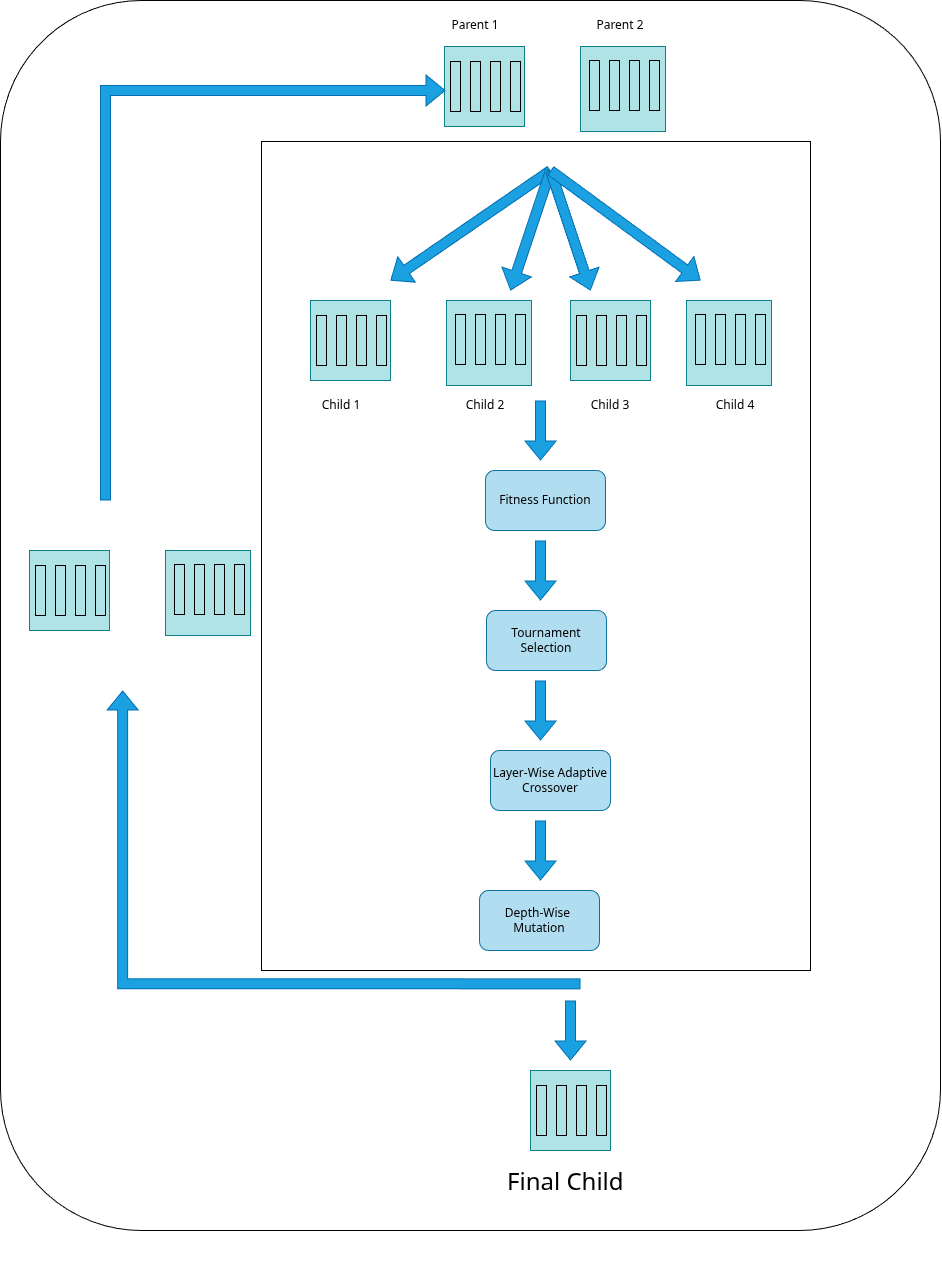

The diagram above was exported from draw.io. Its source (the exported page's mxGraphModel, read from the mxfile embedded in the PNG):
<mxGraphModel dx="2740" dy="1089" grid="1" gridSize="10" guides="1" tooltips="1" connect="1" arrows="1" fold="1" page="1" pageScale="1" pageWidth="850" pageHeight="1100" background="light-dark(#FFFFFF,#121212)" math="0" shadow="0">
  <root>
    <mxCell id="0" />
    <mxCell id="1" parent="0" />
    <mxCell id="bN-zSsYLE9r3vHtDnOiK-177" parent="1" style="rounded=1;whiteSpace=wrap;html=1;" value="" vertex="1">
      <mxGeometry height="1230" width="940" x="-150" y="30" as="geometry" />
    </mxCell>
    <mxCell id="vgShEJzjqfdvTX0tsFBF-56" parent="1" style="whiteSpace=wrap;html=1;aspect=fixed;fillColor=#b0e3e6;strokeColor=#0e8088;" value="" vertex="1">
      <mxGeometry height="80" width="80" x="380" y="1100" as="geometry" />
    </mxCell>
    <mxCell id="bN-zSsYLE9r3vHtDnOiK-21" parent="1" style="rounded=0;whiteSpace=wrap;html=1;fillColor=light-dark(#FFFFFF,#000000);fontColor=#000000;strokeColor=default;gradientColor=none;fillStyle=auto;" value="" vertex="1">
      <mxGeometry height="829" width="549" x="111" y="171" as="geometry" />
    </mxCell>
    <mxCell id="vgShEJzjqfdvTX0tsFBF-27" parent="1" style="whiteSpace=wrap;html=1;aspect=fixed;fillColor=#b0e3e6;strokeColor=#0e8088;" value="" vertex="1">
      <mxGeometry height="80" width="80" x="294" y="76" as="geometry" />
    </mxCell>
    <mxCell id="vgShEJzjqfdvTX0tsFBF-28" parent="1" style="whiteSpace=wrap;html=1;aspect=fixed;fillColor=#b0e3e6;strokeColor=#0e8088;" value="" vertex="1">
      <mxGeometry height="85" width="85" x="430" y="76" as="geometry" />
    </mxCell>
    <mxCell id="vgShEJzjqfdvTX0tsFBF-39" parent="1" style="whiteSpace=wrap;html=1;aspect=fixed;fillColor=#b0e3e6;strokeColor=#0e8088;" value="" vertex="1">
      <mxGeometry height="80" width="80" x="160" y="330" as="geometry" />
    </mxCell>
    <mxCell id="vgShEJzjqfdvTX0tsFBF-40" parent="1" style="whiteSpace=wrap;html=1;aspect=fixed;fillColor=#b0e3e6;strokeColor=#0e8088;" value="" vertex="1">
      <mxGeometry height="85" width="85" x="296" y="330" as="geometry" />
    </mxCell>
    <mxCell id="vgShEJzjqfdvTX0tsFBF-49" parent="1" style="whiteSpace=wrap;html=1;aspect=fixed;fillColor=#b0e3e6;strokeColor=#0e8088;" value="" vertex="1">
      <mxGeometry height="80" width="80" x="420" y="330" as="geometry" />
    </mxCell>
    <mxCell id="bN-zSsYLE9r3vHtDnOiK-11" parent="1" style="whiteSpace=wrap;html=1;aspect=fixed;fillColor=#b0e3e6;strokeColor=#0e8088;" value="" vertex="1">
      <mxGeometry height="80" width="80" x="-121" y="580" as="geometry" />
    </mxCell>
    <mxCell id="bN-zSsYLE9r3vHtDnOiK-12" parent="1" style="whiteSpace=wrap;html=1;aspect=fixed;fillColor=#b0e3e6;strokeColor=#0e8088;" value="" vertex="1">
      <mxGeometry height="85" width="85" x="15" y="580" as="geometry" />
    </mxCell>
    <mxCell id="vgShEJzjqfdvTX0tsFBF-50" parent="1" style="whiteSpace=wrap;html=1;aspect=fixed;fillColor=#b0e3e6;strokeColor=#0e8088;" value="" vertex="1">
      <mxGeometry height="85" width="85" x="536" y="330" as="geometry" />
    </mxCell>
    <mxCell id="vgShEJzjqfdvTX0tsFBF-1" parent="1" style="rounded=0;whiteSpace=wrap;html=1;fillColor=none;" value="" vertex="1">
      <mxGeometry height="50" width="10" x="300" y="91" as="geometry" />
    </mxCell>
    <mxCell id="vgShEJzjqfdvTX0tsFBF-4" parent="1" style="rounded=0;whiteSpace=wrap;html=1;fillColor=none;" value="" vertex="1">
      <mxGeometry height="50" width="10" x="320" y="91" as="geometry" />
    </mxCell>
    <mxCell id="vgShEJzjqfdvTX0tsFBF-5" parent="1" style="rounded=0;whiteSpace=wrap;html=1;fillColor=none;" value="" vertex="1">
      <mxGeometry height="50" width="10" x="340" y="91" as="geometry" />
    </mxCell>
    <mxCell id="vgShEJzjqfdvTX0tsFBF-6" parent="1" style="rounded=0;whiteSpace=wrap;html=1;fillColor=none;" value="" vertex="1">
      <mxGeometry height="50" width="10" x="360" y="91" as="geometry" />
    </mxCell>
    <mxCell id="vgShEJzjqfdvTX0tsFBF-7" parent="1" style="rounded=0;whiteSpace=wrap;html=1;fillColor=none;" value="" vertex="1">
      <mxGeometry height="50" width="10" x="439" y="90" as="geometry" />
    </mxCell>
    <mxCell id="vgShEJzjqfdvTX0tsFBF-8" parent="1" style="rounded=0;whiteSpace=wrap;html=1;fillColor=none;" value="" vertex="1">
      <mxGeometry height="50" width="10" x="459" y="90" as="geometry" />
    </mxCell>
    <mxCell id="vgShEJzjqfdvTX0tsFBF-9" parent="1" style="rounded=0;whiteSpace=wrap;html=1;fillColor=none;" value="" vertex="1">
      <mxGeometry height="50" width="10" x="479" y="90" as="geometry" />
    </mxCell>
    <mxCell id="vgShEJzjqfdvTX0tsFBF-10" parent="1" style="rounded=0;whiteSpace=wrap;html=1;fillColor=none;" value="" vertex="1">
      <mxGeometry height="50" width="10" x="499" y="90" as="geometry" />
    </mxCell>
    <mxCell id="vgShEJzjqfdvTX0tsFBF-31" parent="1" style="rounded=0;whiteSpace=wrap;html=1;fillColor=none;" value="" vertex="1">
      <mxGeometry height="50" width="10" x="166" y="345" as="geometry" />
    </mxCell>
    <mxCell id="vgShEJzjqfdvTX0tsFBF-32" parent="1" style="rounded=0;whiteSpace=wrap;html=1;fillColor=none;" value="" vertex="1">
      <mxGeometry height="50" width="10" x="186" y="345" as="geometry" />
    </mxCell>
    <mxCell id="vgShEJzjqfdvTX0tsFBF-33" parent="1" style="rounded=0;whiteSpace=wrap;html=1;fillColor=none;" value="" vertex="1">
      <mxGeometry height="50" width="10" x="206" y="345" as="geometry" />
    </mxCell>
    <mxCell id="vgShEJzjqfdvTX0tsFBF-34" parent="1" style="rounded=0;whiteSpace=wrap;html=1;fillColor=none;" value="" vertex="1">
      <mxGeometry height="50" width="10" x="226" y="345" as="geometry" />
    </mxCell>
    <mxCell id="vgShEJzjqfdvTX0tsFBF-35" parent="1" style="rounded=0;whiteSpace=wrap;html=1;fillColor=none;" value="" vertex="1">
      <mxGeometry height="50" width="10" x="305" y="344" as="geometry" />
    </mxCell>
    <mxCell id="vgShEJzjqfdvTX0tsFBF-36" parent="1" style="rounded=0;whiteSpace=wrap;html=1;fillColor=none;" value="" vertex="1">
      <mxGeometry height="50" width="10" x="325" y="344" as="geometry" />
    </mxCell>
    <mxCell id="vgShEJzjqfdvTX0tsFBF-37" parent="1" style="rounded=0;whiteSpace=wrap;html=1;fillColor=none;" value="" vertex="1">
      <mxGeometry height="50" width="10" x="345" y="344" as="geometry" />
    </mxCell>
    <mxCell id="vgShEJzjqfdvTX0tsFBF-38" parent="1" style="rounded=0;whiteSpace=wrap;html=1;fillColor=none;" value="" vertex="1">
      <mxGeometry height="50" width="10" x="365" y="344" as="geometry" />
    </mxCell>
    <mxCell id="vgShEJzjqfdvTX0tsFBF-41" parent="1" style="rounded=0;whiteSpace=wrap;html=1;fillColor=none;" value="" vertex="1">
      <mxGeometry height="50" width="10" x="426" y="345" as="geometry" />
    </mxCell>
    <mxCell id="vgShEJzjqfdvTX0tsFBF-42" parent="1" style="rounded=0;whiteSpace=wrap;html=1;fillColor=none;" value="" vertex="1">
      <mxGeometry height="50" width="10" x="446" y="345" as="geometry" />
    </mxCell>
    <mxCell id="vgShEJzjqfdvTX0tsFBF-43" parent="1" style="rounded=0;whiteSpace=wrap;html=1;fillColor=none;" value="" vertex="1">
      <mxGeometry height="50" width="10" x="466" y="345" as="geometry" />
    </mxCell>
    <mxCell id="vgShEJzjqfdvTX0tsFBF-44" parent="1" style="rounded=0;whiteSpace=wrap;html=1;fillColor=none;" value="" vertex="1">
      <mxGeometry height="50" width="10" x="486" y="345" as="geometry" />
    </mxCell>
    <mxCell id="vgShEJzjqfdvTX0tsFBF-45" parent="1" style="rounded=0;whiteSpace=wrap;html=1;fillColor=none;" value="" vertex="1">
      <mxGeometry height="50" width="10" x="545" y="344" as="geometry" />
    </mxCell>
    <mxCell id="vgShEJzjqfdvTX0tsFBF-46" parent="1" style="rounded=0;whiteSpace=wrap;html=1;fillColor=none;" value="" vertex="1">
      <mxGeometry height="50" width="10" x="565" y="344" as="geometry" />
    </mxCell>
    <mxCell id="vgShEJzjqfdvTX0tsFBF-47" parent="1" style="rounded=0;whiteSpace=wrap;html=1;fillColor=none;" value="" vertex="1">
      <mxGeometry height="50" width="10" x="585" y="344" as="geometry" />
    </mxCell>
    <mxCell id="vgShEJzjqfdvTX0tsFBF-48" parent="1" style="rounded=0;whiteSpace=wrap;html=1;fillColor=none;" value="" vertex="1">
      <mxGeometry height="50" width="10" x="605" y="344" as="geometry" />
    </mxCell>
    <mxCell id="vgShEJzjqfdvTX0tsFBF-51" parent="1" style="rounded=1;whiteSpace=wrap;html=1;fillColor=#b1ddf0;strokeColor=#10739e;" value="Fitness Function" vertex="1">
      <mxGeometry height="60" width="120" x="335" y="500" as="geometry" />
    </mxCell>
    <mxCell id="vgShEJzjqfdvTX0tsFBF-52" parent="1" style="rounded=0;whiteSpace=wrap;html=1;fillColor=none;" value="" vertex="1">
      <mxGeometry height="50" width="10" x="386" y="1115" as="geometry" />
    </mxCell>
    <mxCell id="vgShEJzjqfdvTX0tsFBF-53" parent="1" style="rounded=0;whiteSpace=wrap;html=1;fillColor=none;" value="" vertex="1">
      <mxGeometry height="50" width="10" x="406" y="1115" as="geometry" />
    </mxCell>
    <mxCell id="vgShEJzjqfdvTX0tsFBF-54" parent="1" style="rounded=0;whiteSpace=wrap;html=1;fillColor=none;" value="" vertex="1">
      <mxGeometry height="50" width="10" x="426" y="1115" as="geometry" />
    </mxCell>
    <mxCell id="vgShEJzjqfdvTX0tsFBF-55" parent="1" style="rounded=0;whiteSpace=wrap;html=1;fillColor=none;" value="" vertex="1">
      <mxGeometry height="50" width="10" x="446" y="1115" as="geometry" />
    </mxCell>
    <mxCell id="vgShEJzjqfdvTX0tsFBF-57" parent="1" style="rounded=1;whiteSpace=wrap;html=1;fillColor=#b1ddf0;strokeColor=#10739e;" value="Tournament Selection" vertex="1">
      <mxGeometry height="60" width="120" x="336" y="640" as="geometry" />
    </mxCell>
    <mxCell id="bN-zSsYLE9r3vHtDnOiK-1" parent="1" style="rounded=1;whiteSpace=wrap;html=1;fillColor=#b1ddf0;strokeColor=#10739e;" value="Layer-Wise Adaptive Crossover" vertex="1">
      <mxGeometry height="60" width="120" x="340" y="780" as="geometry" />
    </mxCell>
    <mxCell id="bN-zSsYLE9r3vHtDnOiK-2" parent="1" style="rounded=1;whiteSpace=wrap;html=1;fillColor=#b1ddf0;strokeColor=#10739e;" value="Depth-Wise&amp;nbsp;&lt;div&gt;Mutation&lt;/div&gt;" vertex="1">
      <mxGeometry height="60" width="120" x="329" y="920" as="geometry" />
    </mxCell>
    <mxCell id="bN-zSsYLE9r3vHtDnOiK-3" parent="1" style="rounded=0;whiteSpace=wrap;html=1;fillColor=none;" value="" vertex="1">
      <mxGeometry height="50" width="10" x="-115" y="595" as="geometry" />
    </mxCell>
    <mxCell id="bN-zSsYLE9r3vHtDnOiK-4" parent="1" style="rounded=0;whiteSpace=wrap;html=1;fillColor=none;" value="" vertex="1">
      <mxGeometry height="50" width="10" x="-95" y="595" as="geometry" />
    </mxCell>
    <mxCell id="bN-zSsYLE9r3vHtDnOiK-5" parent="1" style="rounded=0;whiteSpace=wrap;html=1;fillColor=none;" value="" vertex="1">
      <mxGeometry height="50" width="10" x="-75" y="595" as="geometry" />
    </mxCell>
    <mxCell id="bN-zSsYLE9r3vHtDnOiK-6" parent="1" style="rounded=0;whiteSpace=wrap;html=1;fillColor=none;" value="" vertex="1">
      <mxGeometry height="50" width="10" x="-55" y="595" as="geometry" />
    </mxCell>
    <mxCell id="bN-zSsYLE9r3vHtDnOiK-7" parent="1" style="rounded=0;whiteSpace=wrap;html=1;fillColor=none;" value="" vertex="1">
      <mxGeometry height="50" width="10" x="24" y="594" as="geometry" />
    </mxCell>
    <mxCell id="bN-zSsYLE9r3vHtDnOiK-8" parent="1" style="rounded=0;whiteSpace=wrap;html=1;fillColor=none;" value="" vertex="1">
      <mxGeometry height="50" width="10" x="44" y="594" as="geometry" />
    </mxCell>
    <mxCell id="bN-zSsYLE9r3vHtDnOiK-9" parent="1" style="rounded=0;whiteSpace=wrap;html=1;fillColor=none;" value="" vertex="1">
      <mxGeometry height="50" width="10" x="64" y="594" as="geometry" />
    </mxCell>
    <mxCell id="bN-zSsYLE9r3vHtDnOiK-10" parent="1" style="rounded=0;whiteSpace=wrap;html=1;fillColor=none;" value="" vertex="1">
      <mxGeometry height="50" width="10" x="84" y="594" as="geometry" />
    </mxCell>
    <mxCell id="bN-zSsYLE9r3vHtDnOiK-13" edge="1" parent="1" style="shape=flexArrow;endArrow=classic;html=1;rounded=0;fillColor=#1ba1e2;strokeColor=#006EAF;" value="">
      <mxGeometry height="50" relative="1" width="50" as="geometry">
        <mxPoint x="400" y="200" as="sourcePoint" />
        <mxPoint x="240" y="310" as="targetPoint" />
      </mxGeometry>
    </mxCell>
    <mxCell id="bN-zSsYLE9r3vHtDnOiK-14" edge="1" parent="1" style="shape=flexArrow;endArrow=classic;html=1;rounded=0;fillColor=#1ba1e2;strokeColor=#006EAF;" value="">
      <mxGeometry height="50" relative="1" width="50" as="geometry">
        <mxPoint x="400" y="200" as="sourcePoint" />
        <mxPoint x="360" y="320" as="targetPoint" />
      </mxGeometry>
    </mxCell>
    <mxCell id="bN-zSsYLE9r3vHtDnOiK-15" edge="1" parent="1" style="shape=flexArrow;endArrow=classic;html=1;rounded=0;fillColor=#1ba1e2;strokeColor=#006EAF;" value="">
      <mxGeometry height="50" relative="1" width="50" as="geometry">
        <mxPoint x="400" y="200" as="sourcePoint" />
        <mxPoint x="440" y="320" as="targetPoint" />
      </mxGeometry>
    </mxCell>
    <mxCell id="bN-zSsYLE9r3vHtDnOiK-16" edge="1" parent="1" style="shape=flexArrow;endArrow=classic;html=1;rounded=0;fillColor=#1ba1e2;strokeColor=#006EAF;" value="">
      <mxGeometry height="50" relative="1" width="50" as="geometry">
        <mxPoint x="400" y="200" as="sourcePoint" />
        <mxPoint x="550" y="310" as="targetPoint" />
      </mxGeometry>
    </mxCell>
    <mxCell id="bN-zSsYLE9r3vHtDnOiK-17" edge="1" parent="1" style="shape=flexArrow;endArrow=classic;html=1;rounded=0;fillColor=#1ba1e2;strokeColor=#006EAF;" value="">
      <mxGeometry height="50" relative="1" width="50" as="geometry">
        <mxPoint x="390" y="430" as="sourcePoint" />
        <mxPoint x="390" y="490" as="targetPoint" />
      </mxGeometry>
    </mxCell>
    <mxCell id="bN-zSsYLE9r3vHtDnOiK-18" edge="1" parent="1" style="shape=flexArrow;endArrow=classic;html=1;rounded=0;fillColor=#1ba1e2;strokeColor=#006EAF;" value="">
      <mxGeometry height="50" relative="1" width="50" as="geometry">
        <mxPoint x="390" y="570" as="sourcePoint" />
        <mxPoint x="390" y="630" as="targetPoint" />
      </mxGeometry>
    </mxCell>
    <mxCell id="bN-zSsYLE9r3vHtDnOiK-19" edge="1" parent="1" style="shape=flexArrow;endArrow=classic;html=1;rounded=0;fillColor=#1ba1e2;strokeColor=#006EAF;" value="">
      <mxGeometry height="50" relative="1" width="50" as="geometry">
        <mxPoint x="390" y="710" as="sourcePoint" />
        <mxPoint x="390" y="770" as="targetPoint" />
      </mxGeometry>
    </mxCell>
    <mxCell id="bN-zSsYLE9r3vHtDnOiK-20" edge="1" parent="1" style="shape=flexArrow;endArrow=classic;html=1;rounded=0;fillColor=#1ba1e2;strokeColor=#006EAF;" value="">
      <mxGeometry height="50" relative="1" width="50" as="geometry">
        <mxPoint x="390" y="850" as="sourcePoint" />
        <mxPoint x="390" y="910" as="targetPoint" />
      </mxGeometry>
    </mxCell>
    <mxCell id="bN-zSsYLE9r3vHtDnOiK-22" edge="1" parent="1" style="shape=flexArrow;endArrow=classic;html=1;rounded=0;exitX=0.47;exitY=1.004;exitDx=0;exitDy=0;exitPerimeter=0;edgeStyle=orthogonalEdgeStyle;fillColor=#1ba1e2;strokeColor=#006EAF;" value="">
      <mxGeometry height="50" relative="1" width="50" as="geometry">
        <mxPoint x="429.99999999999994" y="1013.3160000000003" as="sourcePoint" />
        <mxPoint x="-27.83" y="720" as="targetPoint" />
      </mxGeometry>
    </mxCell>
    <mxCell id="bN-zSsYLE9r3vHtDnOiK-23" edge="1" parent="1" style="shape=flexArrow;endArrow=classic;html=1;rounded=0;fillColor=#1ba1e2;strokeColor=#006EAF;" value="">
      <mxGeometry height="50" relative="1" width="50" as="geometry">
        <Array as="points">
          <mxPoint x="-45" y="120" />
        </Array>
        <mxPoint x="-45" y="530" as="sourcePoint" />
        <mxPoint x="295" y="120" as="targetPoint" />
      </mxGeometry>
    </mxCell>
    <mxCell id="bN-zSsYLE9r3vHtDnOiK-24" edge="1" parent="1" style="shape=flexArrow;endArrow=classic;html=1;rounded=0;fillColor=#1ba1e2;strokeColor=#006EAF;" value="">
      <mxGeometry height="50" relative="1" width="50" as="geometry">
        <mxPoint x="420" y="1030" as="sourcePoint" />
        <mxPoint x="420" y="1090" as="targetPoint" />
      </mxGeometry>
    </mxCell>
    <mxCell id="bN-zSsYLE9r3vHtDnOiK-169" parent="1" style="text;html=1;whiteSpace=wrap;strokeColor=none;fillColor=none;align=center;verticalAlign=middle;rounded=0;" value="Parent 1" vertex="1">
      <mxGeometry height="30" width="60" x="295" y="40" as="geometry" />
    </mxCell>
    <mxCell id="bN-zSsYLE9r3vHtDnOiK-170" parent="1" style="text;html=1;whiteSpace=wrap;strokeColor=none;fillColor=none;align=center;verticalAlign=middle;rounded=0;" value="Parent 2" vertex="1">
      <mxGeometry height="30" width="60" x="440" y="40" as="geometry" />
    </mxCell>
    <mxCell id="bN-zSsYLE9r3vHtDnOiK-171" parent="1" style="text;html=1;whiteSpace=wrap;strokeColor=none;fillColor=none;align=center;verticalAlign=middle;rounded=0;" value="Child 1" vertex="1">
      <mxGeometry height="30" width="60" x="161" y="420" as="geometry" />
    </mxCell>
    <mxCell id="bN-zSsYLE9r3vHtDnOiK-172" parent="1" style="text;html=1;whiteSpace=wrap;strokeColor=none;fillColor=none;align=center;verticalAlign=middle;rounded=0;" value="Child 2" vertex="1">
      <mxGeometry height="30" width="60" x="305" y="420" as="geometry" />
    </mxCell>
    <mxCell id="bN-zSsYLE9r3vHtDnOiK-173" parent="1" style="text;html=1;whiteSpace=wrap;strokeColor=none;fillColor=none;align=center;verticalAlign=middle;rounded=0;" value="Child 3" vertex="1">
      <mxGeometry height="30" width="60" x="430" y="420" as="geometry" />
    </mxCell>
    <mxCell id="bN-zSsYLE9r3vHtDnOiK-174" parent="1" style="text;html=1;whiteSpace=wrap;strokeColor=none;fillColor=none;align=center;verticalAlign=middle;rounded=0;" value="Child 4" vertex="1">
      <mxGeometry height="30" width="60" x="555" y="420" as="geometry" />
    </mxCell>
    <mxCell id="bN-zSsYLE9r3vHtDnOiK-176" parent="1" style="text;html=1;whiteSpace=wrap;overflow=hidden;rounded=0;" value="&lt;h1 style=&quot;margin-top: 0px;&quot;&gt;&lt;span style=&quot;background-color: transparent; color: light-dark(rgb(0, 0, 0), rgb(255, 255, 255)); font-weight: normal;&quot;&gt;Final Child&lt;/span&gt;&lt;/h1&gt;" vertex="1">
      <mxGeometry height="120" width="180" x="355" y="1190" as="geometry" />
    </mxCell>
  </root>
</mxGraphModel>